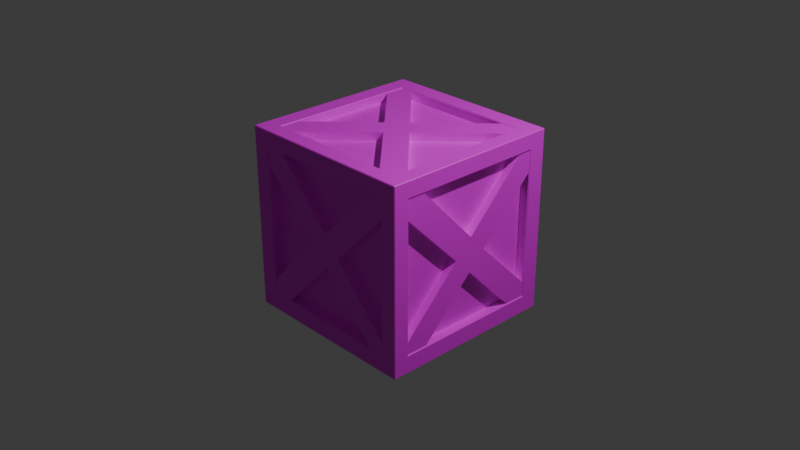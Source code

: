 # Source: Crate.blend  (saved by Blender 5.0.119; exported with 4.5.12 LTS)
import bpy
from mathutils import Matrix  # noqa: F401  (used for matrix-valued properties, if any)

bpy.ops.wm.read_factory_settings(use_empty=True)
scene = bpy.context.scene
scene.name = 'Scene'

# ---- collections
col_collection = bpy.data.collections.new('Collection'); scene.collection.children.link(col_collection)

# ---- images (referenced by path relative to the original .blend; pixels are not part of the script)
import os
ASSET_DIR = os.environ.get("B2B_ASSET_DIR", "")  # directory of the original .blend (textures are referenced by path, not embedded)
HERE = os.path.dirname(os.path.abspath(__file__))  # packed textures are extracted next to this script under _unpacked/

def load_image(name, relpath, width, height, colorspace="sRGB"):
    """Load a texture the original file referenced (path relative to the .blend, or extracted next to this script)."""
    p = next((c for c in (os.path.join(HERE, relpath), os.path.join(ASSET_DIR, relpath)) if relpath and os.path.exists(c)), "")
    if p:
        img = bpy.data.images.load(p, check_existing=True)
        img.name = name
    else:  # same state as the original file: an image datablock whose file is absent (Cycles renders it pink)
        img = bpy.data.images.new(name, width, height)
        img.source = "FILE"
        img.filepath = "//" + (relpath or name)
    img.colorspace_settings.name = colorspace
    return img
img_cratetexture_png = load_image('CrateTexture.png', 'CrateTexture.png', 1024, 1024, 'sRGB')

# ---- materials (node trees are filled in below, after node groups)
mat_crate = bpy.data.materials.new('Crate')
mat_crate.alpha_threshold = 0.0
mat_crate.use_backface_culling_lightprobe_volume = False
mat_crate.roughness = 0.5
mat_crate.line_color = (0.0, 0.0, 0.0, 1.0)

# ---- material node trees
mat_crate.use_nodes = True; mat_crate.node_tree.nodes.clear()
_N = mat_crate.node_tree.nodes; _L = mat_crate.node_tree.links
n0 = _N.new('ShaderNodeOutputMaterial'); n0.name = 'Material Output'; n0.location = (200, 100)
n1 = _N.new('ShaderNodeBsdfPrincipled'); n1.name = 'Principled BSDF'; n1.location = (-200, 100)
n2 = _N.new('ShaderNodeTexImage'); n2.name = 'Image Texture'; n2.location = (-475, 113)
n2.image = img_cratetexture_png
_L.new(n1.outputs[0], n0.inputs[0])
_L.new(n2.outputs[0], n1.inputs[0])
n0.is_active_output = True

# ---- world
world_world = bpy.data.worlds.new('World'); scene.world = world_world
world_world.use_nodes = True; world_world.node_tree.nodes.clear()
_N = world_world.node_tree.nodes; _L = world_world.node_tree.links
n0 = _N.new('ShaderNodeOutputWorld'); n0.name = 'World Output'; n0.location = (200, 100)
n1 = _N.new('ShaderNodeBackground'); n1.name = 'Background'; n1.location = (-200, 100)
n1.inputs[0].default_value = (0.05088, 0.05088, 0.05088, 1.0)
_L.new(n1.outputs[0], n0.inputs[0])
n0.is_active_output = True
world_world.color = (0.05088, 0.05088, 0.05088)
world_world.sun_shadow_jitter_overblur = 0.0

# ---- cameras
cam_camera = bpy.data.cameras.new('Camera')
cam_camera.clip_end = 100.0
cam_camera.ortho_scale = 7.314

# ---- lights
light_light = bpy.data.lights.new('Light', 'POINT')
light_light.energy = 1000.0
light_light.shadow_soft_size = 0.1

# ---- meshes
me_cube = bpy.data.meshes.new('Cube')
me_cube.from_pydata([(0.82, -0.9, -0.8), (-0.8, -0.9, -0.8), (0.82, -0.9, 0.82), (-0.8, -0.9, 0.82), (-0.8, 0.9, 0.82), (-0.8, 0.9, -0.8), (0.82, 0.9, -0.8), (0.82, 0.9, 0.82), (0.9, 0.8, 0.82), (0.9, 0.8, -0.8), (-0.9, 0.8, 0.82), (-0.9, 0.8, -0.8), (-0.9, -0.82, 0.82), (-0.9, -0.82, -0.8), (0.9, -0.82, 0.82), (0.9, -0.82, -0.8), (0.82, 0.8, -0.9), (-0.8, 0.8, -0.9), (0.82, -0.82, -0.9), (-0.8, -0.82, -0.9), (-0.8, 0.8, 0.9), (-0.8, -0.82, 0.9), (0.82, 0.8, 0.9), (0.82, -0.82, 0.9), (0.9925, 1.0, 0.9925), (0.9925, 0.9925, 1.0), (1.0, 0.9925, 0.9925), (0.9925, 1.0, -0.9925), (1.0, 0.9925, -0.9925), (0.9925, 0.9925, -1.0), (0.9925, -0.9925, 1.0), (0.9925, -1.0, 0.9925), (1.0, -0.9925, 0.9925), (1.0, -0.9925, -0.9925), (0.9925, -1.0, -0.9925), (0.9925, -0.9925, -1.0), (-0.9925, 0.9925, 1.0), (-0.9925, 1.0, 0.9925), (-1.0, 0.9925, 0.9925), (-0.9925, 0.9925, -1.0), (-1.0, 0.9925, -0.9925), (-0.9925, 1.0, -0.9925), (-1.0, -0.9925, 0.9925), (-0.9925, -1.0, 0.9925), (-0.9925, -0.9925, 1.0), (-0.9925, -0.9925, -1.0), (-0.9925, -1.0, -0.9925), (-1.0, -0.9925, -0.9925), (-0.9925, 0.8, -1.0), (-1.0, 0.8, -0.9925), (0.9925, 0.8, 1.0), (1.0, 0.8, 0.9925), (-1.0, 0.8, 0.9925), (-0.9925, 0.8, 1.0), (1.0, 0.8, -0.9925), (0.9925, 0.8, -1.0), (-1.0, -0.82, -0.9925), (-0.9925, -0.82, -1.0), (1.0, -0.82, 0.9925), (0.9925, -0.82, 1.0), (-1.0, -0.82, 0.9925), (-0.9925, -0.82, 1.0), (1.0, -0.82, -0.9925), (0.9925, -0.82, -1.0), (0.9925, 1.0, -0.8), (1.0, 0.9925, -0.8), (-0.9925, -1.0, -0.8), (-1.0, -0.9925, -0.8), (1.0, -0.9925, -0.8), (0.9925, -1.0, -0.8), (-1.0, 0.9925, -0.8), (-0.9925, 1.0, -0.8), (-1.0, -0.9925, 0.82), (-0.9925, -1.0, 0.82), (0.9925, 1.0, 0.82), (1.0, 0.9925, 0.82), (1.0, -0.9925, 0.82), (0.9925, -1.0, 0.82), (-1.0, 0.9925, 0.82), (-0.9925, 1.0, 0.82), (-0.8, 1.0, -0.9925), (-0.8, 0.9925, -1.0), (-0.8, -1.0, 0.9925), (-0.8, -0.9925, 1.0), (-0.8, -0.9925, -1.0), (-0.8, -1.0, -0.9925), (-0.8, 0.9925, 1.0), (-0.8, 1.0, 0.9925), (0.82, -1.0, -0.9925), (0.82, -0.9925, -1.0), (0.82, 1.0, 0.9925), (0.82, 0.9925, 1.0), (0.82, 1.0, -0.9925), (0.82, 0.9925, -1.0), (0.82, -1.0, 0.9925), (0.82, -0.9925, 1.0), (0.9897, 0.8, -0.8), (1.0, 0.8103, -0.8103), (-1.0, 0.8103, -0.8103), (-0.9897, 0.8, -0.8), (-0.9897, -0.82, -0.8), (-1.0, -0.8303, -0.8103), (1.0, -0.8303, -0.8103), (0.9897, -0.82, -0.8), (1.0, 0.8103, 0.8303), (0.9897, 0.8, 0.82), (-0.9897, 0.8, 0.82), (-1.0, 0.8103, 0.8303), (-1.0, -0.8303, 0.8303), (-0.9897, -0.82, 0.82), (0.9897, -0.82, 0.82), (1.0, -0.8303, 0.8303), (-0.8, 0.8, -0.9897), (-0.8103, 0.8103, -1.0), (-0.8, 0.8, 0.9897), (-0.8103, 0.8103, 1.0), (-0.8103, -0.8303, -1.0), (-0.8, -0.82, -0.9897), (-0.8103, -0.8303, 1.0), (-0.8, -0.82, 0.9897), (-0.8, 0.9897, -0.8), (-0.8103, 1.0, -0.8103), (-0.8, -0.9897, -0.8), (-0.8103, -1.0, -0.8103), (-0.8103, 1.0, 0.8303), (-0.8, 0.9897, 0.82), (-0.8103, -1.0, 0.8303), (-0.8, -0.9897, 0.82), (0.82, 0.8, 0.9897), (0.8303, 0.8103, 1.0), (0.8303, -0.8303, 1.0), (0.82, -0.82, 0.9897), (0.82, 0.9897, -0.8), (0.8303, 1.0, -0.8103), (0.8303, 1.0, 0.8303), (0.82, 0.9897, 0.82), (0.8303, 0.8103, -1.0), (0.82, 0.8, -0.9897), (0.82, -0.82, -0.9897), (0.8303, -0.8303, -1.0), (0.8303, -1.0, -0.8103), (0.82, -0.9897, -0.8), (0.82, -0.9897, 0.82), (0.8303, -1.0, 0.8303), (0.6426, -0.82, 0.9897), (-0.6385, -0.82, 0.9897), (0.82, 0.6385, 0.9897), (0.82, -0.6508, 0.9897), (-0.633, -0.9897, 0.82), (-0.6147, 0.8, 0.9897), (0.6258, 0.8, 0.9897), (0.8303, -0.656, 1.0), (0.8303, 0.6378, 1.0), (0.82, -0.9897, -0.633), (-0.8, 0.5812, 0.9), (-0.8, -0.611, 0.9), (-0.8103, 0.6198, 1.0), (-0.8103, -0.6378, 1.0), (-0.6378, -1.0, 0.8303), (0.6378, 0.8103, 1.0), (-0.6198, 0.8103, 1.0), (0.8303, -1.0, -0.6378), (-0.6378, -0.8303, 1.0), (0.656, -0.8303, 1.0), (-0.6592, 0.8, 0.9), (0.611, 0.8, 0.9), (-0.8, -0.6258, 0.9897), (-0.8, 0.6067, 0.9897), (0.6169, -0.82, 0.9), (0.82, -0.9, -0.6812), (-0.2006, -0.01156, 0.9), (0.8303, 0.6378, -1.0), (0.8303, -0.656, -1.0), (-1.0, 0.6198, -0.8103), (-1.0, -0.6378, -0.8103), (-0.8103, 1.0, -0.6198), (-0.8103, 1.0, 0.6378), (-0.9, -0.82, 0.5623), (-0.9, -0.82, -0.6249), (0.82, -0.6451, -0.9897), (0.82, 0.6288, -0.9897), (1.0, 0.6378, 0.8303), (1.0, -0.656, 0.8303), (0.9, -0.82, 0.604), (0.9, -0.82, -0.6615), (0.9897, -0.6487, 0.82), (0.9897, 0.631, 0.82), (0.9, 0.5685, -0.8), (0.9, -0.5822, -0.8), (-1.0, -0.656, 0.8303), (-1.0, 0.6378, 0.8303), (-0.9, -0.6166, -0.8), (-0.9, 0.5273, -0.8), (-0.9897, 0.6272, 0.82), (-0.9897, -0.6528, 0.82), (-0.8, 0.609, -0.9897), (-0.8, -0.6251, -0.9897), (0.82, -0.9897, 0.6414), (-0.8103, -0.6378, -1.0), (-0.8103, 0.6198, -1.0), (0.6037, 0.8, -0.9), (-0.6045, 0.8, -0.9), (0.9897, 0.8, 0.6228), (0.9897, 0.8, -0.6128), (-0.6198, 0.8103, -1.0), (0.6378, 0.8103, -1.0), (-0.8, 0.6038, -0.9), (-0.8, -0.6037, -0.9), (1.0, 0.8103, -0.6198), (1.0, 0.8103, 0.6378), (0.6397, -0.82, -0.9), (-0.6401, -0.82, -0.9), (0.656, -0.8303, -1.0), (-0.6378, -0.8303, -1.0), (0.656, -1.0, 0.8303), (-1.0, 0.8103, 0.6378), (-1.0, 0.8103, -0.6198), (-0.6288, -0.82, -0.9897), (0.645, -0.82, -0.9897), (0.6251, 0.8, -0.9897), (-0.6091, 0.8, -0.9897), (-0.6024, 0.9897, -0.8), (0.6212, 0.9897, -0.8), (-0.9897, 0.8, -0.6167), (-0.9897, 0.8, 0.6264), (0.6292, -0.9897, -0.8), (-0.6055, -0.9897, -0.8), (0.6378, 1.0, -0.8103), (-0.6198, 1.0, -0.8103), (-0.9897, -0.82, 0.637), (-0.9897, -0.82, -0.6272), (-0.6198, -1.0, -0.8103), (0.6378, -1.0, -0.8103), (0.6438, -0.9, -0.8), (-0.5692, -0.9, -0.8), (-0.6378, 1.0, 0.8303), (0.656, 1.0, 0.8303), (0.6688, -0.9, 0.82), (-1.0, -0.8303, -0.6378), (-1.0, -0.8303, 0.656), (-0.8, -0.9, -0.6326), (0.6515, 0.9897, 0.82), (-0.6324, 0.9897, 0.82), (-0.8, 0.9, 0.5662), (-0.8, 0.9, -0.6668), (1.0, -0.8303, 0.656), (1.0, -0.8303, -0.6378), (0.648, -0.9897, 0.82), (-0.5393, 0.9, -0.8), (0.5662, 0.9, -0.8), (0.82, -0.9, 0.6047), (0.82, 0.6401, -0.9), (0.82, -0.6404, -0.9), (-0.8103, -1.0, 0.6378), (-0.8103, -1.0, -0.6198), (0.9897, -0.82, -0.631), (0.9897, -0.82, 0.6413), (-0.8, -0.9897, -0.612), (-0.8, -0.9897, 0.6292), (0.8303, -1.0, 0.656), (0.9897, 0.6054, -0.8), (0.9897, -0.6228, -0.8), (0.82, 0.9, 0.5745), (0.82, 0.9, -0.675), (0.8303, 1.0, 0.656), (0.8303, 1.0, -0.6378), (1.0, -0.6378, -0.8103), (1.0, 0.6198, -0.8103), (-0.8, 0.9897, 0.6212), (-0.8, 0.9897, -0.6155), (0.9, 0.8, 0.5822), (0.9, 0.8, -0.6399), (0.82, 0.9897, -0.6324), (0.82, 0.9897, 0.6382), (-0.9897, -0.6264, -0.8), (-0.9897, 0.6011, -0.8), (-0.003776, 0.1925, -0.9), (-0.1929, 0.003395, -0.9), (-0.003776, -0.1837, -0.9), (0.1833, 0.003395, -0.9), (0.01038, 0.9, -0.2442), (-0.1801, 0.9, -0.05372), (0.9, 0.1855, -0.03225), (0.9, -0.003675, -0.2215), (0.9, -0.1895, -0.0336), (0.9, 0.6678, 0.82), (0.9, -0.6284, 0.82), (0.9, 0.003407, 0.1585), (-0.02202, 0.167, 0.9), (0.82, -0.6695, 0.9), (-0.01067, -0.1994, 0.9), (0.82, 0.6313, 0.9), (-0.6313, -0.82, 0.9), (0.1675, -0.02123, 0.9), (-0.9, 0.5923, 0.82), (-0.9, -0.2364, -0.02779), (-0.9, 0.8, 0.62), (-0.9, -0.04217, -0.2242), (-0.9, 0.1886, 0.00716), (-0.9, -0.01012, 0.2037), (-0.9, 0.8, -0.5975), (-0.9, -0.6333, 0.82), (0.2059, 0.9, -0.04652), (-0.6409, 0.9, 0.82), (0.01264, 0.9, 0.1512), (0.6416, 0.9, 0.82), (0.2022, -0.9, -0.02006), (0.01833, -0.9, 0.1767), (-0.5829, -0.9, 0.82), (-0.8, -0.9, 0.6218), (0.0293, -0.9, -0.1948), (-0.1644, -0.9, -0.00407), (-0.6045, 0.8, -0.99), (-0.8, 0.8, -0.99), (-0.6401, -0.82, -0.99), (-0.8, -0.82, -0.99), (-0.8, -0.611, 0.99), (-0.8, -0.82, 0.99), (-0.8, -0.6037, -0.99), (0.611, 0.8, 0.99), (0.82, 0.8, 0.99), (0.6169, -0.82, 0.99), (0.82, -0.82, 0.99), (0.82, -0.6695, 0.99), (0.82, -0.6404, -0.99), (0.82, -0.82, -0.99), (-0.8, 0.8, 0.99), (-0.8, 0.5812, 0.99), (-0.6592, 0.8, 0.99), (-0.01067, -0.1994, 0.99), (-0.2006, -0.01156, 0.99), (-0.02202, 0.167, 0.99), (0.82, 0.8, -0.99), (0.6037, 0.8, -0.99), (-0.8, 0.6038, -0.99), (0.6397, -0.82, -0.99), (0.82, 0.6401, -0.99), (-0.003776, 0.1925, -0.99), (-0.1929, 0.003395, -0.99), (-0.003776, -0.1837, -0.99), (0.1833, 0.003395, -0.99), (0.1675, -0.02123, 0.99), (0.82, 0.6313, 0.99), (-0.6313, -0.82, 0.99), (0.99, 0.8, -0.6399), (0.99, 0.8, -0.8), (-0.99, 0.8, -0.5975), (-0.99, 0.8, -0.8), (-0.99, -0.82, -0.6249), (-0.99, -0.82, -0.8), (0.99, -0.82, -0.6615), (0.99, -0.82, -0.8), (0.99, -0.5822, -0.8), (-0.99, 0.5273, -0.8), (0.99, -0.6284, 0.82), (0.99, -0.82, 0.82), (-0.99, 0.5923, 0.82), (-0.99, 0.8, 0.82), (-0.99, -0.82, 0.82), (-0.99, -0.82, 0.5623), (0.99, -0.82, 0.604), (0.99, 0.5685, -0.8), (-0.99, -0.6166, -0.8), (0.99, 0.8, 0.82), (0.99, 0.8, 0.5822), (0.99, 0.1855, -0.03225), (0.99, -0.003675, -0.2215), (0.99, -0.1895, -0.0336), (-0.99, -0.2364, -0.02779), (0.99, 0.6678, 0.82), (0.99, 0.003407, 0.1585), (-0.99, -0.04217, -0.2242), (-0.99, -0.01012, 0.2037), (-0.99, 0.8, 0.62), (-0.99, 0.1886, 0.00716), (-0.99, -0.6333, 0.82), (-0.5692, -0.99, -0.8), (-0.8, -0.99, -0.8), (-0.5829, -0.99, 0.82), (-0.8, -0.99, 0.82), (-0.8, -0.99, -0.6326), (-0.8, 0.99, -0.6668), (-0.8, 0.99, -0.8), (0.5662, 0.99, -0.8), (0.82, 0.99, -0.8), (0.6416, 0.99, 0.82), (0.82, 0.99, 0.82), (0.82, -0.99, -0.6812), (0.82, -0.99, -0.8), (0.82, 0.99, -0.675), (0.6438, -0.99, -0.8), (0.82, -0.99, 0.82), (0.6688, -0.99, 0.82), (-0.8, 0.99, 0.82), (-0.8, 0.99, 0.5662), (-0.5393, 0.99, -0.8), (0.82, -0.99, 0.6047), (0.82, 0.99, 0.5745), (-0.1644, -0.99, -0.00407), (0.2022, -0.99, -0.02006), (0.01038, 0.99, -0.2442), (-0.1801, 0.99, -0.05372), (0.2059, 0.99, -0.04652), (-0.6409, 0.99, 0.82), (0.01264, 0.99, 0.1512), (0.0293, -0.99, -0.1948), (0.01833, -0.99, 0.1767), (-0.8, -0.99, 0.6218)], [], [(310, 233, 390, 405), (282, 270, 364, 365), (11, 192, 353, 347), (17, 201, 312, 313), (251, 279, 340, 336), (24, 25, 26), (27, 28, 29), (30, 31, 32), (33, 34, 35), (36, 37, 38), (39, 40, 41), (42, 43, 44), (45, 46, 47), (57, 45, 47, 56), (81, 39, 41, 80), (65, 28, 27, 64), (73, 43, 42, 72), (69, 34, 33, 68), (71, 41, 40, 70), (83, 44, 43, 82), (59, 30, 32, 58), (89, 35, 34, 88), (53, 36, 38, 52), (91, 25, 24, 90), (55, 29, 28, 54), (39, 48, 49, 40), (25, 50, 51, 26), (61, 53, 52, 60), (63, 55, 54, 62), (48, 57, 56, 49), (50, 59, 58, 51), (44, 61, 60, 42), (35, 63, 62, 33), (75, 65, 64, 74), (46, 66, 67, 47), (77, 69, 68, 76), (79, 71, 70, 78), (66, 73, 72, 67), (26, 75, 74, 24), (31, 77, 76, 32), (37, 79, 78, 38), (93, 81, 80, 92), (95, 83, 82, 94), (45, 84, 85, 46), (36, 86, 87, 37), (84, 89, 88, 85), (86, 91, 90, 87), (29, 93, 92, 27), (30, 95, 94, 31), (105, 202, 209, 104), (107, 215, 224, 106), (109, 229, 239, 108), (111, 245, 256, 110), (96, 260, 267, 97), (100, 274, 174, 101), (104, 181, 186, 105), (108, 189, 194, 109), (137, 219, 205, 136), (139, 212, 218, 138), (141, 225, 232, 140), (143, 214, 247, 142), (126, 253, 258, 127), (125, 268, 176, 124), (115, 156, 167, 114), (112, 195, 199, 113), (114, 149, 160, 115), (118, 162, 145, 119), (120, 221, 228, 121), (124, 235, 242, 125), (128, 146, 152, 129), (142, 197, 259, 143), (134, 264, 273, 135), (136, 171, 180, 137), (65, 208, 97), (28, 65, 97, 54), (96, 203, 271, 9), (54, 97, 267), (103, 261, 188, 15), (98, 216, 70), (99, 275, 192, 11), (106, 224, 296, 10), (56, 101, 174), (49, 98, 70, 40), (67, 238, 101), (47, 67, 101, 56), (100, 230, 178, 13), (102, 246, 68), (110, 256, 183, 14), (62, 102, 68, 33), (105, 186, 285, 8), (75, 26, 51, 104), (104, 51, 181), (107, 52, 38, 78), (108, 60, 189), (109, 194, 301, 12), (72, 42, 60, 108), (111, 58, 32, 76), (81, 204, 113), (39, 81, 113, 48), (112, 220, 201, 17), (48, 113, 199), (117, 196, 207, 19), (115, 53, 156), (114, 167, 154, 20), (91, 159, 129), (128, 150, 165, 22), (86, 36, 53, 115), (116, 213, 84), (138, 218, 210, 18), (57, 116, 84, 45), (119, 145, 292, 21), (130, 163, 95), (118, 61, 44, 83), (71, 175, 121), (41, 71, 121, 80), (120, 269, 244, 5), (80, 121, 228), (132, 222, 249, 6), (88, 140, 232), (85, 123, 66, 46), (122, 226, 234, 1), (123, 254, 66), (125, 242, 303, 4), (79, 37, 87, 124), (124, 87, 235), (143, 94, 214), (142, 247, 237, 2), (126, 82, 43, 73), (25, 91, 129, 50), (50, 129, 152), (131, 147, 289, 23), (59, 130, 95, 30), (92, 133, 64, 27), (133, 265, 64), (134, 90, 24, 74), (137, 180, 251, 16), (93, 29, 55, 136), (136, 55, 171), (139, 63, 35, 89), (141, 153, 169, 0), (69, 161, 140), (34, 69, 140, 88), (77, 31, 94, 143), (160, 149, 150, 159), (159, 150, 128, 129), (156, 53, 61, 157), (157, 61, 118), (145, 162, 163, 144), (144, 163, 130, 131), (154, 167, 166, 155), (155, 166, 119, 21), (159, 91, 86, 160), (160, 86, 115), (169, 153, 197, 250), (165, 150, 149, 164), (164, 149, 114, 20), (161, 69, 77, 259), (152, 146, 147, 151), (151, 147, 131, 130), (161, 153, 141, 140), (158, 82, 126), (168, 144, 131, 23), (95, 163, 162, 83), (83, 162, 118), (152, 151, 59, 50), (59, 151, 130), (168, 290, 292), (155, 170, 154), (290, 168, 321, 329), (148, 158, 126, 127), (167, 156, 157, 166), (166, 157, 118, 119), (238, 67, 72, 239), (239, 72, 108), (234, 226, 225, 233), (233, 225, 141, 0), (66, 254, 253, 73), (73, 253, 126), (178, 230, 229, 177), (177, 229, 109, 12), (240, 257, 122, 1), (209, 202, 203, 208), (208, 203, 96, 97), (259, 77, 143), (224, 215, 216, 223), (223, 216, 98, 99), (183, 256, 255, 184), (184, 255, 103, 15), (239, 229, 230, 238), (238, 230, 100, 101), (235, 87, 90, 236), (236, 90, 134), (208, 65, 75, 209), (209, 75, 104), (214, 94, 82, 158), (267, 260, 261, 266), (266, 261, 103, 102), (174, 274, 275, 173), (173, 275, 99, 98), (181, 51, 58, 182), (182, 58, 111), (186, 181, 182, 185), (185, 182, 111, 110), (256, 245, 246, 255), (255, 246, 102, 103), (194, 189, 190, 193), (193, 190, 107, 106), (189, 60, 52, 190), (190, 52, 107), (68, 246, 245, 76), (76, 245, 111), (218, 212, 213, 217), (217, 213, 116, 117), (232, 225, 226, 231), (231, 226, 122, 123), (247, 214, 158, 148), (204, 81, 93, 205), (205, 93, 136), (64, 265, 264, 74), (74, 264, 134), (258, 253, 254, 257), (257, 254, 123, 122), (176, 268, 269, 175), (175, 269, 120, 121), (271, 203, 202, 270), (270, 202, 105, 8), (199, 198, 57, 48), (57, 198, 116), (251, 180, 179, 252), (252, 179, 138, 18), (207, 196, 195, 206), (206, 195, 112, 17), (171, 55, 63, 172), (172, 63, 139), (228, 221, 222, 227), (227, 222, 132, 133), (237, 247, 148, 308), (242, 235, 236, 241), (241, 236, 134, 135), (259, 197, 153, 161), (206, 277, 207), (276, 200, 333, 337), (211, 278, 210), (164, 20, 326, 328), (252, 279, 251), (293, 291, 342, 341), (200, 276, 201), (200, 16, 332, 333), (84, 213, 212, 89), (89, 212, 139), (273, 264, 265, 272), (272, 265, 133, 132), (210, 218, 217, 211), (211, 217, 117, 19), (262, 273, 272, 263), (263, 272, 132, 6), (180, 171, 172, 179), (179, 172, 139, 138), (308, 3, 379, 378), (240, 311, 309), (248, 280, 249), (309, 311, 398, 407), (243, 4, 393, 394), (243, 281, 244), (201, 220, 219, 200), (200, 219, 137, 16), (187, 283, 188), (299, 294, 356, 372), (15, 188, 352, 351), (270, 282, 271), (296, 298, 374, 373), (267, 266, 62, 54), (62, 266, 102), (175, 71, 79, 176), (176, 79, 124), (188, 261, 260, 187), (187, 260, 96, 9), (70, 216, 215, 78), (78, 215, 107), (244, 269, 268, 243), (192, 275, 274, 191), (191, 274, 100, 13), (228, 227, 92, 80), (92, 227, 133), (199, 195, 196, 198), (198, 196, 117, 116), (249, 222, 221, 248), (248, 221, 120, 5), (174, 173, 49, 56), (49, 173, 98), (232, 231, 85, 88), (85, 231, 123), (205, 219, 220, 204), (204, 220, 112, 113), (285, 186, 185, 286), (287, 286, 354, 370), (184, 284, 183), (286, 287, 285), (187, 9, 345, 361), (286, 185, 110, 14), (207, 277, 338, 318), (289, 147, 146, 291), (164, 288, 165), (292, 290, 329, 343), (292, 145, 144, 168), (291, 293, 289), (277, 206, 334, 338), (291, 146, 128, 22), (294, 193, 106, 10), (295, 178, 177), (294, 299, 301), (296, 224, 223, 300), (191, 297, 192), (297, 191, 362, 371), (301, 194, 193, 294), (300, 223, 99, 11), (13, 178, 348, 349), (300, 298, 296), (263, 302, 262), (1, 234, 376, 377), (303, 242, 241, 305), (303, 304, 404, 403), (305, 304, 303), (305, 241, 135, 7), (308, 148, 127, 3), (308, 307, 237), (306, 169, 250), (234, 310, 405, 376), (3, 309, 407, 379), (233, 310, 234), (280, 248, 395, 400), (309, 258, 257, 240), (320, 319, 331, 341, 342), (313, 312, 337, 338, 334), (327, 330, 331, 328, 326), (318, 338, 339, 314, 315), (335, 339, 340, 324, 325), (336, 340, 337, 333, 332), (340, 339, 338, 337), (323, 341, 329, 321, 322), (343, 329, 330, 316, 317), (329, 341, 331, 330), (170, 155, 316, 330), (20, 154, 327, 326), (289, 293, 341, 323), (279, 252, 324, 340), (211, 19, 315, 314), (206, 17, 313, 334), (154, 170, 330, 327), (155, 21, 317, 316), (165, 288, 331, 319), (288, 164, 328, 331), (210, 278, 339, 335), (19, 207, 318, 315), (278, 211, 314, 339), (22, 165, 319, 320), (291, 22, 320, 342), (168, 23, 322, 321), (18, 210, 335, 325), (21, 292, 343, 317), (16, 251, 336, 332), (201, 276, 337, 312), (252, 18, 325, 324), (345, 344, 365, 366, 361), (349, 348, 368, 371, 362), (352, 366, 367, 350, 351), (360, 367, 370, 354, 355), (353, 371, 374, 346, 347), (369, 370, 365, 364, 363), (365, 370, 367, 366), (373, 374, 372, 356, 357), (372, 374, 371, 368), (375, 372, 368, 359, 358), (286, 14, 355, 354), (270, 8, 363, 364), (12, 301, 375, 358), (177, 12, 358, 359), (294, 10, 357, 356), (271, 282, 365, 344), (191, 13, 349, 362), (188, 283, 366, 352), (183, 284, 367, 360), (178, 295, 368, 348), (301, 299, 372, 375), (283, 187, 361, 366), (8, 285, 369, 363), (298, 300, 346, 374), (295, 177, 359, 368), (10, 296, 373, 357), (285, 287, 370, 369), (192, 297, 371, 353), (284, 184, 350, 367), (300, 11, 347, 346), (388, 387, 399, 405, 390), (382, 381, 401, 400, 395), (376, 405, 398, 380, 377), (383, 400, 402, 389, 384), (397, 402, 404, 385, 386), (403, 404, 401, 394, 393), (401, 404, 402, 400), (406, 399, 396, 391, 392), (407, 398, 406, 378, 379), (398, 405, 399, 406), (304, 305, 385, 404), (311, 240, 380, 398), (233, 0, 388, 390), (6, 249, 383, 384), (306, 250, 396, 399), (305, 7, 386, 385), (237, 307, 406, 392), (248, 5, 382, 395), (249, 280, 400, 383), (0, 169, 387, 388), (7, 262, 397, 386), (244, 281, 401, 381), (263, 6, 384, 389), (262, 302, 402, 397), (250, 2, 391, 396), (2, 237, 392, 391), (281, 243, 394, 401), (307, 308, 378, 406), (169, 306, 399, 387), (302, 263, 389, 402)])
_uv = me_cube.uv_layers.new(name='UVMap')
_uv.uv.foreach_set('vector', [0.9179, 0.02015, 0.7193, 0.02089, 0.7194, 0.04998, 0.918, 0.04924, 0.7375, 0.04556, 0.9361, 0.04745, 0.9364, 0.01836, 0.7378, 0.01647, 0.7962, 0.8732, 0.7962, 0.8414, 0.8067, 0.8414, 0.8067, 0.8732, 0.3852, 0.8901, 0.3852, 0.8673, 0.3957, 0.8673, 0.3957, 0.8901, 0.9366, 0.04906, 0.6851, 0.04906, 0.6851, 0.01351, 0.9366, 0.01351, 0.977, 0.9654, 0.9781, 0.9654, 0.977, 0.9664, 0.707, 0.9654, 0.707, 0.9664, 0.706, 0.9654, 0.9781, 0.4232, 0.977, 0.4232, 0.977, 0.4222, 0.707, 0.4222, 0.707, 0.4232, 0.706, 0.4232, 0.9781, 0.6954, 0.977, 0.6954, 0.977, 0.6943, 0.706, 0.6954, 0.707, 0.6943, 0.707, 0.6954, 0.977, 0.6943, 0.977, 0.6933, 0.9781, 0.6933, 0.706, 0.6933, 0.707, 0.6933, 0.707, 0.6943, 1.002, 0.9372, 1.002, 0.9876, 1.005, 0.9876, 1.005, 0.9372, 0.706, 0.7215, 0.706, 0.6954, 0.707, 0.6954, 0.707, 0.7215, 0.7332, 0.9664, 0.707, 0.9664, 0.707, 0.9654, 0.7332, 0.9654, 0.9536, 0.6933, 0.977, 0.6933, 0.977, 0.6943, 0.9536, 0.6943, 0.7332, 0.4232, 0.707, 0.4232, 0.707, 0.4222, 0.7332, 0.4222, 0.7332, 0.6954, 0.707, 0.6954, 0.707, 0.6943, 0.7332, 0.6943, 0.9781, 0.6671, 0.9781, 0.6933, 0.977, 0.6933, 0.977, 0.6671, 0.4594, 0.6943, 0.4359, 0.6943, 0.436, 0.6933, 0.4591, 0.6932, 0.706, 0.4467, 0.706, 0.4232, 0.707, 0.4232, 0.707, 0.4467, 0.4621, 0.9664, 0.4359, 0.9664, 0.4359, 0.9653, 0.4619, 0.9653, 0.9781, 0.942, 0.9781, 0.9654, 0.977, 0.9654, 0.977, 0.942, 0.6798, 0.4222, 0.706, 0.4222, 0.706, 0.4234, 0.68, 0.4233, 1.002, 0.4085, 1.002, 0.4647, 1.005, 0.4647, 1.005, 0.4085, 0.706, 0.6943, 0.6798, 0.6943, 0.68, 0.6932, 0.706, 0.6932, 0.6825, 0.9664, 0.4621, 0.9664, 0.4619, 0.9653, 0.6827, 0.9654, 0.4594, 0.4222, 0.6798, 0.4222, 0.68, 0.4233, 0.4591, 0.4233, 1.002, 0.4647, 1.002, 0.9372, 1.005, 0.9372, 1.005, 0.4647, 0.6798, 0.6943, 0.4594, 0.6943, 0.4591, 0.6932, 0.68, 0.6932, 0.706, 0.9664, 0.6825, 0.9664, 0.6827, 0.9654, 0.7059, 0.9653, 0.4359, 0.4222, 0.4594, 0.4222, 0.4591, 0.4233, 0.4359, 0.4234, 0.9536, 0.9664, 0.7332, 0.9664, 0.7332, 0.9654, 0.9536, 0.9654, 0.707, 0.6933, 0.7332, 0.6933, 0.7332, 0.6943, 0.707, 0.6943, 0.9536, 0.4232, 0.7332, 0.4232, 0.7332, 0.4222, 0.9536, 0.4222, 0.9536, 0.6954, 0.7332, 0.6954, 0.7332, 0.6943, 0.9536, 0.6943, 0.7332, 0.6933, 0.9536, 0.6933, 0.9536, 0.6943, 0.7332, 0.6943, 0.977, 0.9664, 0.9536, 0.9664, 0.9536, 0.9654, 0.977, 0.9654, 0.977, 0.4232, 0.9536, 0.4232, 0.9536, 0.4222, 0.977, 0.4222, 0.977, 0.6954, 0.9536, 0.6954, 0.9536, 0.6943, 0.977, 0.6943, 0.706, 0.942, 0.706, 0.7215, 0.707, 0.7215, 0.707, 0.942, 0.9781, 0.4467, 0.9781, 0.6671, 0.977, 0.6671, 0.977, 0.4467, 0.706, 0.6933, 0.706, 0.6671, 0.707, 0.6671, 0.707, 0.6933, 0.9781, 0.6954, 0.9781, 0.7215, 0.977, 0.7215, 0.977, 0.6954, 0.706, 0.6671, 0.706, 0.4467, 0.707, 0.4467, 0.707, 0.6671, 0.9781, 0.7215, 0.9781, 0.942, 0.977, 0.942, 0.977, 0.7215, 0.706, 0.9654, 0.706, 0.942, 0.707, 0.942, 0.707, 0.9654, 0.9781, 0.4232, 0.9781, 0.4467, 0.977, 0.4467, 0.977, 0.4232, 0.4244, 0.4565, 0.4244, 0.514, 0.4214, 0.5096, 0.4214, 0.4535, 1.005, 0.4535, 1.005, 0.5096, 1.002, 0.513, 1.002, 0.4565, 1.002, 0.4565, 1.002, 0.5099, 1.005, 0.5043, 1.005, 0.4535, 0.4214, 0.4535, 0.4214, 0.5043, 0.4244, 0.5086, 0.4244, 0.4565, 0.4241, 0.4647, 0.4241, 0.5215, 0.4211, 0.5172, 0.4211, 0.4617, 1.001, 0.9372, 1.001, 0.8808, 1.005, 0.8841, 1.005, 0.9403, 0.4211, 0.4617, 0.4211, 0.512, 0.4241, 0.514, 0.4241, 0.4647, 1.005, 0.9403, 1.005, 0.8894, 1.001, 0.8885, 1.001, 0.9372, 0.4736, 0.4647, 0.5305, 0.4647, 0.5267, 0.4617, 0.4706, 0.4617, 0.4706, 0.9403, 0.5214, 0.9403, 0.5247, 0.9372, 0.4736, 0.9372, 0.4736, 0.9867, 0.5293, 0.9867, 0.5267, 0.9897, 0.4706, 0.9897, 0.4706, 0.9897, 0.5214, 0.9897, 0.5238, 0.9867, 0.4736, 0.9867, 0.9551, 0.4555, 0.9551, 0.5116, 0.9521, 0.5142, 0.9521, 0.4585, 0.9521, 0.4585, 0.9521, 0.5165, 0.9551, 0.5116, 0.9551, 0.4555, 0.9492, 0.4617, 0.9492, 0.5172, 0.9462, 0.5211, 0.9462, 0.4647, 1.016, 0.8589, 1.016, 0.8705, 1.016, 0.8699, 1.016, 0.8583, 0.9462, 0.4647, 0.8921, 0.4647, 0.8936, 0.4617, 0.9492, 0.4617, 0.9492, 0.9403, 0.8989, 0.9403, 0.899, 0.9372, 0.9462, 0.9372, 0.9462, 0.4094, 0.8885, 0.4094, 0.8936, 0.4063, 0.9492, 0.4063, 0.9492, 0.4063, 0.8989, 0.4063, 0.8973, 0.4094, 0.9462, 0.4094, 0.4736, 0.4647, 0.4736, 0.5118, 0.4706, 0.512, 0.4706, 0.4617, 0.4796, 0.4585, 0.4796, 0.5106, 0.4766, 0.5063, 0.4766, 0.4555, 0.4766, 0.4555, 0.4766, 0.5063, 0.4796, 0.5115, 0.4796, 0.4585, 0.4706, 0.4617, 0.4706, 0.512, 0.4736, 0.5146, 0.4736, 0.4647, 0.4293, 0.9311, 0.4824, 0.8785, 0.4824, 0.9341, 0.4293, 0.9872, 0.4293, 0.9311, 0.4824, 0.9341, 0.4854, 0.9872, 0.4244, 0.929, 0.4244, 0.8744, 0.4506, 0.8824, 0.4506, 0.929, 0.4854, 0.9872, 0.4824, 0.9341, 0.538, 0.9341, 0.9876, 0.7423, 0.9876, 0.7303, 0.993, 0.7279, 0.993, 0.7423, 0.4824, 0.9341, 0.4824, 0.8785, 0.4293, 0.9311, 0.9927, 0.8596, 0.9927, 0.8716, 0.9872, 0.8761, 0.9872, 0.8596, 1.008, 0.5904, 1.008, 0.5786, 1.014, 0.5782, 1.014, 0.5904, 0.958, 0.9872, 0.961, 0.9341, 0.9048, 0.9341, 0.4854, 0.9872, 0.4824, 0.9341, 0.4293, 0.9311, 0.4293, 0.9872, 1.008, 0.9311, 0.961, 0.8837, 0.961, 0.9341, 1.008, 0.9872, 1.008, 0.9311, 0.961, 0.9341, 0.958, 0.9872, 1.009, 0.6436, 1.009, 0.654, 1.004, 0.6542, 1.004, 0.6436, 0.961, 0.9341, 0.961, 0.8837, 1.008, 0.9311, 1.004, 0.957, 1.004, 0.9462, 1.01, 0.9439, 1.01, 0.957, 0.958, 0.9872, 0.961, 0.9341, 1.008, 0.9311, 1.008, 0.9872, 0.4241, 0.4647, 0.4241, 0.514, 0.4503, 0.5033, 0.4503, 0.4647, 0.4293, 0.4585, 0.4293, 0.4082, 0.4854, 0.4082, 0.4824, 0.4555, 0.4824, 0.4555, 0.4854, 0.4082, 0.5327, 0.4555, 0.4824, 0.4555, 0.4854, 0.4082, 0.4293, 0.4082, 0.4293, 0.4585, 0.961, 0.4555, 0.958, 0.4082, 0.9101, 0.4555, 0.2438, 0.8019, 0.2438, 0.8213, 0.2334, 0.8236, 0.2334, 0.8019, 1.008, 0.4585, 1.008, 0.4082, 0.958, 0.4082, 0.961, 0.4555, 0.961, 0.4555, 0.958, 0.4082, 1.008, 0.4082, 1.008, 0.4585, 0.9462, 0.4085, 0.8936, 0.4617, 0.9492, 0.4617, 1.002, 0.4085, 0.9462, 0.4085, 0.9492, 0.4617, 1.002, 0.4647, 1.023, 0.7417, 1.023, 0.7301, 1.028, 0.7298, 1.028, 0.7417, 1.002, 0.4647, 0.9492, 0.4617, 0.9492, 0.5172, 1.016, 0.957, 1.016, 0.9452, 1.022, 0.9439, 1.022, 0.957, 0.9492, 0.4617, 1.002, 0.4647, 0.9492, 0.5172, 1.021, 0.6436, 1.021, 0.6553, 1.016, 0.6568, 1.016, 0.6436, 0.4736, 0.4085, 0.5267, 0.4617, 0.4706, 0.4617, 1.015, 0.6436, 1.015, 0.6553, 1.01, 0.6562, 1.01, 0.6436, 0.9462, 0.4085, 1.002, 0.4085, 1.002, 0.4647, 0.9492, 0.4617, 0.9492, 0.9403, 0.8989, 0.9403, 0.9462, 0.9876, 1.022, 0.957, 1.022, 0.9464, 1.028, 0.9461, 1.028, 0.957, 1.002, 0.9372, 0.9492, 0.9403, 0.9462, 0.9876, 1.002, 0.9876, 1.015, 0.8589, 1.015, 0.8687, 1.01, 0.8692, 1.01, 0.8589, 0.4706, 0.9403, 0.5214, 0.9403, 0.4736, 0.9876, 0.9492, 0.9403, 1.002, 0.9372, 1.002, 0.9876, 0.9462, 0.9876, 1.003, 0.929, 0.9495, 0.8765, 0.9495, 0.9321, 1.003, 0.9852, 1.003, 0.929, 0.9495, 0.9321, 0.9465, 0.9852, 0.4301, 0.9311, 0.4301, 0.8772, 0.4562, 0.8922, 0.4562, 0.9311, 0.9465, 0.9852, 0.9495, 0.9321, 0.8939, 0.9321, 0.993, 0.7423, 0.993, 0.7302, 0.9984, 0.7269, 0.9984, 0.7423, 0.4739, 0.9852, 0.4709, 0.9321, 0.5271, 0.9321, 0.9465, 0.9852, 0.9495, 0.9321, 1.003, 0.929, 1.003, 0.9852, 0.9981, 0.8596, 0.9981, 0.8713, 0.9927, 0.8735, 0.9927, 0.8596, 0.9495, 0.9321, 0.9495, 0.8765, 1.003, 0.929, 0.9913, 0.591, 0.9913, 0.5808, 0.9968, 0.5813, 0.9968, 0.591, 1.003, 0.4565, 1.003, 0.4062, 0.9465, 0.4062, 0.9495, 0.4535, 0.9495, 0.4535, 0.9465, 0.4062, 0.8992, 0.4535, 0.4709, 0.4535, 0.4739, 0.4062, 0.5218, 0.4535, 0.9932, 0.7547, 0.9932, 0.7651, 0.9877, 0.7638, 0.9877, 0.7547, 0.9495, 0.4535, 0.9465, 0.4062, 1.003, 0.4062, 1.003, 0.4565, 0.4233, 0.4085, 0.4736, 0.4085, 0.4706, 0.4617, 0.4233, 0.4647, 0.4233, 0.4647, 0.4706, 0.4617, 0.4706, 0.512, 1.015, 0.754, 1.015, 0.7643, 1.01, 0.7631, 1.01, 0.754, 0.4233, 0.9372, 0.4706, 0.9403, 0.4736, 0.9876, 0.4233, 0.9876, 0.4739, 0.9852, 0.4709, 0.9321, 0.4236, 0.929, 0.4236, 0.9852, 0.4709, 0.9321, 0.4709, 0.8817, 0.4236, 0.929, 0.4709, 0.4535, 0.4739, 0.4062, 0.4236, 0.4062, 0.4236, 0.4565, 0.3369, 0.7598, 0.3369, 0.7797, 0.3265, 0.7784, 0.3265, 0.7598, 0.4736, 0.4085, 0.4233, 0.4085, 0.4233, 0.4647, 0.4706, 0.4617, 0.4706, 0.4617, 0.4233, 0.4647, 0.4706, 0.512, 0.4706, 0.9403, 0.4233, 0.9372, 0.4233, 0.9876, 0.4736, 0.9876, 1.007, 0.9311, 1.007, 0.8824, 0.9813, 0.8964, 0.9813, 0.9311, 0.4236, 0.929, 0.4709, 0.8817, 0.4709, 0.9321, 0.4236, 0.9852, 0.4236, 0.929, 0.4709, 0.9321, 0.4739, 0.9852, 0.4236, 0.4565, 0.4236, 0.4062, 0.4739, 0.4062, 0.4709, 0.4535, 0.8936, 0.4617, 0.8921, 0.4647, 0.5303, 0.4647, 0.5267, 0.4617, 0.5267, 0.4617, 0.5303, 0.4647, 0.4736, 0.4647, 0.4706, 0.4617, 0.9492, 0.5172, 1.002, 0.4647, 1.002, 0.9372, 0.9492, 0.8841, 0.9492, 0.8841, 1.002, 0.9372, 0.9492, 0.9403, 0.899, 0.9372, 0.8989, 0.9403, 0.5214, 0.9403, 0.5253, 0.9372, 0.5253, 0.9372, 0.5214, 0.9403, 0.4706, 0.9403, 0.4736, 0.9372, 1.016, 0.6568, 1.021, 0.6553, 1.021, 0.7299, 1.016, 0.729, 1.016, 0.729, 1.021, 0.7299, 1.021, 0.7417, 1.016, 0.7417, 0.5267, 0.4617, 0.4736, 0.4085, 0.9462, 0.4085, 0.8936, 0.4617, 0.8936, 0.4617, 0.9462, 0.4085, 0.9492, 0.4617, 0.9813, 0.8964, 1.007, 0.8824, 1.007, 0.5106, 0.9813, 0.5213, 0.5349, 0.4332, 0.5306, 0.407, 0.8925, 0.407, 0.9054, 0.4332, 1.01, 0.7331, 1.015, 0.7304, 1.015, 0.7417, 1.01, 0.7417, 0.4709, 0.8817, 0.4236, 0.929, 0.4236, 0.4565, 0.4709, 0.5043, 0.4706, 0.512, 0.4736, 0.5118, 0.4736, 0.8879, 0.4706, 0.8894, 0.4706, 0.8894, 0.4736, 0.8879, 0.4736, 0.9372, 0.4706, 0.9403, 0.4766, 0.8837, 0.4796, 0.8824, 0.4796, 0.9311, 0.4766, 0.9341, 0.8992, 0.4535, 0.9465, 0.4062, 0.9495, 0.4535, 1.01, 0.9447, 1.015, 0.9463, 1.015, 0.957, 1.01, 0.957, 0.4736, 0.9876, 0.5214, 0.9403, 0.8989, 0.9403, 0.9462, 0.9876, 0.9462, 0.9876, 0.8989, 0.9403, 0.9492, 0.9403, 0.4706, 0.512, 0.4706, 0.8894, 0.4233, 0.9372, 0.4233, 0.4647, 0.4233, 0.9372, 0.4706, 0.8894, 0.4706, 0.9403, 0.3862, -0.00704, 0.2244, 0.153, 0.06436, -0.00704, 0.02087, 0.04685, 0.1754, 0.2014, 0.02087, 0.3542, 0.6762, 0.01351, 0.9242, 0.01351, 0.9242, 0.04906, 0.6762, 0.04906, 0.8975, 0.9867, 0.8989, 0.9897, 0.9492, 0.9897, 0.9462, 0.9867, 0.9462, 0.5211, 0.9492, 0.5172, 0.9492, 0.8841, 0.9462, 0.8806, 0.9462, 0.8806, 0.9492, 0.8841, 0.9492, 0.9403, 0.9462, 0.9372, 0.961, 0.8837, 1.008, 0.9311, 1.008, 0.4585, 0.961, 0.5063, 0.961, 0.5063, 1.008, 0.4585, 0.961, 0.4555, 0.8788, 0.9606, 0.8894, 0.9867, 0.5293, 0.9867, 0.525, 0.9606, 0.9927, 0.947, 0.9981, 0.9461, 0.9981, 0.9576, 0.9927, 0.9576, 1.003, 0.929, 0.9495, 0.8765, 0.9495, 0.5096, 1.003, 0.4565, 1.003, 0.4565, 0.9495, 0.5096, 0.9495, 0.4535, 0.9757, 0.878, 1.002, 0.8787, 1.002, 0.5099, 0.9757, 0.5317, 1.004, 0.7261, 1.009, 0.7306, 1.009, 0.7417, 1.004, 0.7417, 0.9813, 0.8822, 1.007, 0.8762, 1.007, 0.9311, 0.9813, 0.9311, 0.4214, 0.5096, 0.4244, 0.514, 0.4244, 0.8744, 0.4214, 0.8765, 0.4214, 0.8765, 0.4244, 0.8744, 0.4244, 0.929, 0.4214, 0.9321, 0.4709, 0.5043, 0.4236, 0.4565, 0.4709, 0.4535, 1.002, 0.513, 1.005, 0.5096, 1.005, 0.8765, 1.002, 0.8756, 1.002, 0.8756, 1.005, 0.8765, 1.005, 0.9321, 1.002, 0.929, 0.4506, 0.5195, 0.4244, 0.5086, 0.4244, 0.8798, 0.4506, 0.8886, 0.4506, 0.8886, 0.4244, 0.8798, 0.4244, 0.929, 0.4506, 0.929, 1.005, 0.5043, 1.002, 0.5099, 1.002, 0.8787, 1.005, 0.8817, 1.005, 0.8817, 1.002, 0.8787, 1.002, 0.929, 1.005, 0.9321, 0.8992, 0.4535, 0.9465, 0.4062, 0.4739, 0.4062, 0.5218, 0.4535, 0.5218, 0.4535, 0.4739, 0.4062, 0.4709, 0.4535, 0.4824, 0.8785, 0.4293, 0.9311, 0.4293, 0.4585, 0.4824, 0.5116, 0.4824, 0.5116, 0.4293, 0.4585, 0.4824, 0.4555, 0.5218, 0.4535, 0.4739, 0.4062, 0.9465, 0.4062, 0.8992, 0.4535, 0.4211, 0.5172, 0.4241, 0.5215, 0.4241, 0.8797, 0.4211, 0.8841, 0.4211, 0.8841, 0.4241, 0.8797, 0.4241, 0.9372, 0.4211, 0.9403, 1.005, 0.8841, 1.001, 0.8808, 1.001, 0.5227, 1.005, 0.5172, 1.005, 0.5172, 1.001, 0.5227, 1.001, 0.4647, 1.005, 0.4617, 0.5327, 0.4555, 0.4854, 0.4082, 0.958, 0.4082, 0.9101, 0.4555, 0.9101, 0.4555, 0.958, 0.4082, 0.961, 0.4555, 0.4241, 0.514, 0.4211, 0.512, 0.4211, 0.8894, 0.4241, 0.8873, 0.4241, 0.8873, 0.4211, 0.8894, 0.4211, 0.9403, 0.4241, 0.9372, 0.4244, 0.5086, 0.4214, 0.5043, 0.4214, 0.8817, 0.4244, 0.8798, 0.4244, 0.8798, 0.4214, 0.8817, 0.4214, 0.9321, 0.4244, 0.929, 1.001, 0.8885, 1.005, 0.8894, 1.005, 0.512, 1.001, 0.5151, 1.001, 0.5151, 1.005, 0.512, 1.005, 0.4617, 1.001, 0.4647, 0.9101, 0.4555, 0.958, 0.4082, 0.4854, 0.4082, 0.5327, 0.4555, 0.5327, 0.4555, 0.4854, 0.4082, 0.4824, 0.4555, 1.008, 0.9311, 0.961, 0.8837, 0.961, 0.5063, 1.008, 0.4585, 1.008, 0.4585, 0.961, 0.5063, 0.961, 0.4555, 0.5247, 0.9372, 0.5214, 0.9403, 0.8989, 0.9403, 0.8962, 0.9372, 0.8962, 0.9372, 0.8989, 0.9403, 0.9492, 0.9403, 0.9462, 0.9372, 0.5267, 0.9897, 0.5293, 0.9867, 0.8894, 0.9867, 0.8936, 0.9897, 0.8936, 0.9897, 0.8894, 0.9867, 0.9462, 0.9867, 0.9492, 0.9897, 0.5238, 0.9867, 0.5214, 0.9897, 0.8989, 0.9897, 0.8975, 0.9867, 0.8936, 0.4617, 0.9462, 0.4085, 0.4736, 0.4085, 0.5267, 0.4617, 0.5267, 0.4617, 0.4736, 0.4085, 0.4706, 0.4617, 0.4236, 0.929, 0.4709, 0.8817, 0.4709, 0.5043, 0.4236, 0.4565, 0.4236, 0.4565, 0.4709, 0.5043, 0.4709, 0.4535, 0.9521, 0.5142, 0.9551, 0.5116, 0.9551, 0.8785, 0.9521, 0.8762, 0.9521, 0.8762, 0.9551, 0.8785, 0.9551, 0.9341, 0.9521, 0.9311, 0.9551, 0.5116, 0.9521, 0.5165, 0.9521, 0.8772, 0.9551, 0.8785, 0.9551, 0.8785, 0.9521, 0.8772, 0.9521, 0.9311, 0.9551, 0.9341, 0.4506, 0.8824, 0.4244, 0.8744, 0.4244, 0.514, 0.4506, 0.5259, 0.3498, 0.7875, 0.3393, 0.7828, 0.3393, 0.7598, 0.3498, 0.7598, 0.9492, 0.5172, 0.9492, 0.8841, 1.002, 0.9372, 1.002, 0.4647, 1.002, 0.9372, 0.9492, 0.8841, 0.9492, 0.9403, 0.3265, 0.7784, 0.3369, 0.7797, 0.3369, 0.9281, 0.3265, 0.9276, 0.3265, 0.9276, 0.3369, 0.9281, 0.3369, 0.9485, 0.3265, 0.9485, 1.022, 0.9439, 1.016, 0.9452, 1.016, 0.8705, 1.022, 0.8708, 1.022, 0.8708, 1.016, 0.8705, 1.016, 0.8589, 1.022, 0.8589, 0.4706, 0.512, 0.4233, 0.4647, 0.4233, 0.9372, 0.4706, 0.8894, 0.4706, 0.8894, 0.4233, 0.9372, 0.4706, 0.9403, 0.8936, 0.4063, 0.8885, 0.4094, 0.5316, 0.4094, 0.5267, 0.4063, 0.5267, 0.4063, 0.5316, 0.4094, 0.4736, 0.4094, 0.4706, 0.4063, 0.5177, 0.9606, 0.5238, 0.9867, 0.8975, 0.9867, 0.8828, 0.9606, 0.8973, 0.4094, 0.8989, 0.4063, 0.5214, 0.4063, 0.5227, 0.4094, 0.5227, 0.4094, 0.5214, 0.4063, 0.4706, 0.4063, 0.4736, 0.4094, 0.4766, 0.5063, 0.4796, 0.5106, 0.4796, 0.8824, 0.4766, 0.8837, 0.02087, 0.36, 0.1774, 0.2052, 0.02087, 0.04873, 0.6744, 0.04906, 0.9143, 0.04906, 0.9143, 0.01351, 0.6744, 0.01351, 0.06209, -0.00704, 0.2261, 0.157, 0.392, -0.00704, 0.9986, 0.7632, 0.9986, 0.7547, 1.004, 0.7547, 1.004, 0.7632, 0.4385, 0.03926, 0.2744, 0.2052, 0.4385, 0.3694, 0.6741, 0.01351, 0.9319, 0.01351, 0.9319, 0.04906, 0.6741, 0.04906, 0.3827, 0.4106, 0.2261, 0.254, 0.07126, 0.4106, 0.4002, 0.5434, 0.4002, 0.5295, 0.406, 0.5295, 0.406, 0.5434, 0.9462, 0.9876, 0.8989, 0.9403, 0.5214, 0.9403, 0.4736, 0.9876, 0.4736, 0.9876, 0.5214, 0.9403, 0.4706, 0.9403, 0.4796, 0.5115, 0.4766, 0.5063, 0.4766, 0.8837, 0.4796, 0.8822, 0.4796, 0.8822, 0.4766, 0.8837, 0.4766, 0.9341, 0.4796, 0.9311, 0.5265, 0.9582, 0.525, 0.9844, 0.8966, 0.9844, 0.8999, 0.9582, 1.028, 0.8686, 1.022, 0.8693, 1.022, 0.8589, 1.028, 0.8589, 0.4562, 0.5301, 0.4301, 0.5115, 0.4301, 0.8822, 0.4562, 0.8946, 0.4562, 0.8946, 0.4301, 0.8822, 0.4301, 0.9311, 0.4562, 0.9311, 0.4736, 0.5146, 0.4706, 0.512, 0.4706, 0.8894, 0.4736, 0.8862, 0.4736, 0.8862, 0.4706, 0.8894, 0.4706, 0.9403, 0.4736, 0.9372, 0.06289, 0.864, 0.06289, 0.8893, 0.05241, 0.8893, 0.05241, 0.864, 0.009776, 0.03707, 0.1736, 0.1991, 0.009776, 0.3605, 0.07698, -0.006078, 0.2187, 0.1372, 0.362, -0.006078, 0.9285, 0.02011, 0.723, 0.02087, 0.7231, 0.04996, 0.9286, 0.0492, 0.0, 0.8936, 0.0, 0.864, 0.01048, 0.864, 0.01048, 0.8936, 0.009776, 0.3461, 0.1696, 0.1863, 0.009776, 0.02826, 0.9139, 0.4556, 0.9155, 0.4875, 0.4766, 0.4875, 0.4842, 0.4556, 1.028, 0.6567, 1.023, 0.6554, 1.023, 0.6436, 1.028, 0.6436, 0.3652, -0.008625, 0.2177, 0.1405, 0.06852, -0.008625, 0.7407, 0.0195, 0.9399, 0.02139, 0.9396, 0.05048, 0.7404, 0.04859, 0.5656, 0.8414, 0.5656, 0.8691, 0.5551, 0.8691, 0.5551, 0.8414, 0.4249, 0.3477, 0.2665, 0.1893, 0.4249, 0.03264, 0.8753, 0.02078, 0.6772, 0.01889, 0.6769, 0.04798, 0.875, 0.04987, 0.538, 0.9341, 0.9048, 0.9341, 0.958, 0.9872, 0.4854, 0.9872, 0.958, 0.9872, 0.9048, 0.9341, 0.961, 0.9341, 0.9495, 0.8765, 1.003, 0.929, 1.003, 0.4565, 0.9495, 0.5096, 0.9495, 0.5096, 1.003, 0.4565, 0.9495, 0.4535, 0.4503, 0.8679, 0.4241, 0.8797, 0.4241, 0.5215, 0.4503, 0.5322, 0.993, 0.6582, 0.9876, 0.656, 0.9876, 0.6442, 0.993, 0.6442, 0.4293, 0.9311, 0.4824, 0.8785, 0.4824, 0.5116, 0.4293, 0.4585, 0.4293, 0.4585, 0.4824, 0.5116, 0.4824, 0.4555, 0.4562, 0.8922, 0.4301, 0.8772, 0.4301, 0.5165, 0.4562, 0.5325, 0.9753, 0.5442, 1.001, 0.5227, 1.001, 0.8808, 0.9753, 0.8779, 0.9872, 0.9453, 0.9927, 0.9459, 0.9927, 0.9576, 0.9872, 0.9576, 0.8939, 0.9321, 0.5271, 0.9321, 0.4739, 0.9852, 0.9465, 0.9852, 0.4739, 0.9852, 0.5271, 0.9321, 0.4709, 0.9321, 1.016, 0.8699, 1.016, 0.8705, 1.016, 0.9452, 1.016, 0.946, 1.016, 0.946, 1.016, 0.9452, 1.016, 0.957, 1.016, 0.9576, 0.5476, 0.4355, 0.5316, 0.4094, 0.8885, 0.4094, 0.8701, 0.4355, 0.9984, 0.66, 0.993, 0.6562, 0.993, 0.6442, 0.9984, 0.6442, 0.9048, 0.9341, 0.538, 0.9341, 0.4854, 0.9872, 0.958, 0.9872, 0.4854, 0.9872, 0.538, 0.9341, 0.4824, 0.9341, 0.5271, 0.9321, 0.8939, 0.9321, 0.9465, 0.9852, 0.4739, 0.9852, 0.9465, 0.9852, 0.8939, 0.9321, 0.9495, 0.9321, 0.5267, 0.4617, 0.5305, 0.4647, 0.8905, 0.4647, 0.8936, 0.4617, 0.8936, 0.4617, 0.8905, 0.4647, 0.9462, 0.4647, 0.9492, 0.4617, 0.4503, 0.5033, 0.4241, 0.514, 0.4241, 0.8873, 0.4503, 0.8813, 0.729, 0.04548, 0.9428, 0.04751, 0.9431, 0.01842, 0.7293, 0.01639, 0.007219, 0.02709, 0.1698, 0.189, 0.007219, 0.3533, 0.05663, 0.409, 0.2195, 0.2385, 0.3908, 0.409, 0.03144, 0.864, 0.03144, 0.891, 0.02096, 0.891, 0.02096, 0.864, 0.2543, 0.8242, 0.2438, 0.8218, 0.2438, 0.8019, 0.2543, 0.8019, 0.3598, 0.04906, 0.5996, 0.04906, 0.5996, 0.01351, 0.3598, 0.01351, 1.01, 0.7631, 1.015, 0.7643, 1.015, 0.8423, 1.01, 0.8419, 0.05716, 0.4106, 0.2214, 0.2474, 0.3846, 0.4106, 0.4311, 0.01351, 0.6762, 0.01351, 0.6762, 0.04906, 0.4311, 0.04906, 0.8973, 0.4332, 0.8994, 0.407, 0.5257, 0.407, 0.5332, 0.4332, 0.4385, 0.3671, 0.2703, 0.1989, 0.4385, 0.03177, 0.5996, 0.04906, 0.3598, 0.04906, 0.3598, 0.01351, 0.5996, 0.01351, 1.01, 0.8419, 1.015, 0.8423, 1.015, 0.8521, 1.01, 0.8521, 0.2334, 0.9664, 0.2438, 0.9704, 0.2438, 0.9905, 0.2334, 0.9905, 0.1577, 0.1905, 0.007219, 0.03653, 0.007219, 0.3426, 0.3713, 0.409, 0.216, 0.2501, 0.05535, 0.409, 0.9757, 0.5148, 1.002, 0.513, 1.002, 0.8756, 0.9757, 0.87, 0.05966, -0.008625, 0.2078, 0.1398, 0.3546, -0.008625, 0.6024, 0.01818, 0.4163, 0.01641, 0.416, 0.0455, 0.6021, 0.04727, 0.9753, 0.8828, 1.001, 0.8885, 1.001, 0.5151, 0.9753, 0.5253, 1.014, 0.5045, 1.008, 0.5034, 1.008, 0.4923, 1.014, 0.4923, 1.002, 0.4929, 1.002, 0.5035, 0.9968, 0.5035, 0.9968, 0.4929, 0.4249, 0.04359, 0.2672, 0.1995, 0.4249, 0.3575, 0.4274, 0.02615, 0.2691, 0.1882, 0.4274, 0.3483, 0.04193, 0.864, 0.04193, 0.8909, 0.03144, 0.8909, 0.03144, 0.864, 0.8998, 0.4355, 0.8973, 0.4094, 0.5227, 0.4094, 0.5256, 0.4355, 0.9346, 0.04814, 0.7185, 0.04608, 0.7187, 0.01699, 0.9349, 0.01905, 0.3814, 0.4116, 0.2193, 0.2392, 0.05079, 0.4116, 0.9968, 0.5037, 0.9913, 0.5031, 0.9913, 0.4929, 0.9968, 0.4929, 0.9877, 0.8396, 0.9932, 0.8426, 0.9932, 0.8527, 0.9877, 0.8527, 0.06575, 0.4116, 0.2207, 0.2457, 0.3885, 0.4116, 0.2681, 0.195, 0.4274, 0.02455, 0.4274, 0.3561, 0.4018, 0.01697, 0.5974, 0.01884, 0.5971, 0.04793, 0.4015, 0.04606, 0.3747, 0.8673, 0.3747, 0.8904, 0.3642, 0.8904, 0.3642, 0.8673, 0.382, -0.006078, 0.2236, 0.1499, 0.06929, -0.006078, 0.5907, 0.04487, 0.411, 0.04316, 0.4113, 0.01407, 0.591, 0.01578, 0.9813, 0.5163, 1.007, 0.5142, 1.007, 0.8762, 0.9813, 0.8822, 0.2207, 0.9297, 0.1931, 0.9027, 0.1914, 0.7373, 0.2407, 0.7369, 0.2425, 0.9074, 0.006849, 0.7202, 0.03265, 0.7455, 0.1905, 0.743, 0.19, 0.6936, 0.03222, 0.6943, 0.03513, 0.6914, 0.1909, 0.6906, 0.1914, 0.7373, 0.02543, 0.7384, 0.006849, 0.7202, 0.1884, 0.535, 0.19, 0.6936, 0.2391, 0.6934, 0.2374, 0.5271, 0.2163, 0.5064, 0.4063, 0.6926, 0.2391, 0.6934, 0.2396, 0.7422, 0.4069, 0.7396, 0.4301, 0.7159, 0.2413, 0.9086, 0.2396, 0.7422, 0.1905, 0.743, 0.1921, 0.9017, 0.2207, 0.9297, 0.2396, 0.7422, 0.2391, 0.6934, 0.19, 0.6936, 0.1905, 0.743, 0.4107, 0.7358, 0.2407, 0.7369, 0.2402, 0.6904, 0.4033, 0.6896, 0.4301, 0.7159, 0.2386, 0.5282, 0.2402, 0.6904, 0.1909, 0.6906, 0.1893, 0.534, 0.2163, 0.5064, 0.2402, 0.6904, 0.2407, 0.7369, 0.1914, 0.7373, 0.1909, 0.6906, 0.6012, 0.01351, 0.3644, 0.01351, 0.3644, 0.04906, 0.6012, 0.04906, 0.05241, 0.864, 0.05241, 0.8895, 0.04193, 0.8895, 0.04193, 0.864, 1.004, 0.01351, 0.7466, 0.01351, 0.7466, 0.04906, 1.004, 0.04906, 0.6851, 0.04906, 0.4307, 0.04906, 0.4307, 0.01351, 0.6851, 0.01351, 1.004, 0.7326, 1.004, 0.7423, 0.9984, 0.7423, 0.9984, 0.7326, 0.3747, 0.8902, 0.3747, 0.8673, 0.3852, 0.8673, 0.3852, 0.8902, 0.3644, 0.01351, 0.6012, 0.01351, 0.6012, 0.04906, 0.3644, 0.04906, 0.08385, 0.864, 0.08385, 0.8884, 0.07337, 0.8884, 0.07337, 0.864, 0.9218, 0.01351, 0.6718, 0.01351, 0.6718, 0.04906, 0.9218, 0.04906, 0.6718, 0.01351, 0.42, 0.01351, 0.42, 0.04906, 0.6718, 0.04906, 1.004, 0.6551, 1.004, 0.6941, 0.9984, 0.6941, 0.9984, 0.6551, 0.06289, 0.8892, 0.06289, 0.864, 0.07337, 0.864, 0.07337, 0.8892, 0.6744, 0.04906, 0.423, 0.04906, 0.423, 0.01351, 0.6744, 0.01351, 0.9986, 0.8527, 0.9986, 0.8401, 1.004, 0.8401, 1.004, 0.8527, 1.018, 0.8167, 1.018, 0.8065, 1.024, 0.8065, 1.024, 0.8167, 1.002, 0.5052, 1.002, 0.4929, 1.008, 0.4929, 1.008, 0.5052, 1.004, 0.6442, 1.004, 0.6551, 0.9984, 0.6551, 0.9984, 0.6442, 1.002, 0.591, 1.002, 0.5808, 1.008, 0.5808, 1.008, 0.591, 1.01, 0.7547, 1.01, 0.7643, 1.004, 0.7643, 1.004, 0.7547, 0.9998, 0.04906, 0.7598, 0.04906, 0.7598, 0.01351, 0.9998, 0.01351, 1.01, 0.8419, 1.01, 0.8527, 1.004, 0.8527, 1.004, 0.8419, 0.4231, 0.7175, 0.4024, 0.7386, 0.2427, 0.7394, 0.2422, 0.6899, 0.3925, 0.6876, 0.2093, 0.508, 0.1866, 0.5312, 0.1865, 0.6854, 0.2375, 0.6846, 0.2361, 0.5343, 0.2407, 0.5388, 0.2422, 0.6899, 0.1934, 0.6907, 0.1914, 0.5263, 0.2093, 0.508, 0.02773, 0.6933, 0.1934, 0.6907, 0.194, 0.741, 0.02509, 0.7466, -0.0001992, 0.7218, 0.3871, 0.6823, 0.2375, 0.6846, 0.238, 0.745, 0.3969, 0.7442, 0.4231, 0.7175, 0.1962, 0.9142, 0.194, 0.741, 0.2427, 0.7394, 0.2444, 0.8999, 0.2136, 0.9313, 0.2427, 0.7394, 0.194, 0.741, 0.1934, 0.6907, 0.2422, 0.6899, 0.2395, 0.9049, 0.238, 0.745, 0.1864, 0.7452, 0.1862, 0.9045, 0.2136, 0.9313, 0.1864, 0.7452, 0.238, 0.745, 0.2375, 0.6846, 0.1865, 0.6854, 0.02444, 0.746, 0.1864, 0.7452, 0.1865, 0.6854, 0.03312, 0.6878, -0.0001992, 0.7218, 0.3957, 0.8897, 0.3957, 0.8673, 0.4061, 0.8673, 0.4061, 0.8897, 0.01048, 0.8917, 0.01048, 0.864, 0.02096, 0.864, 0.02096, 0.8917, 0.5866, 0.8414, 0.5866, 0.8632, 0.5761, 0.8632, 0.5761, 0.8414, 1.002, 0.5754, 1.002, 0.591, 0.9968, 0.591, 0.9968, 0.5754, 0.09433, 0.864, 0.09433, 0.8882, 0.08385, 0.8882, 0.08385, 0.864, 0.9361, 0.04745, 0.7375, 0.04556, 0.7378, 0.01647, 0.9364, 0.01836, 0.09433, 0.8877, 0.09433, 0.864, 0.1048, 0.864, 0.1048, 0.8877, 0.4894, 0.0432, 0.6764, 0.04498, 0.6766, 0.01589, 0.4896, 0.01411, 0.873, 0.04685, 0.6669, 0.04489, 0.6672, 0.0158, 0.8733, 0.01776, 0.4729, 0.01695, 0.6659, 0.01878, 0.6656, 0.04787, 0.4726, 0.04604, 0.47, 0.01692, 0.6714, 0.01884, 0.6711, 0.04793, 0.4697, 0.04601, 0.6062, 0.04431, 0.4192, 0.04253, 0.4195, 0.01344, 0.6065, 0.01522, 0.6075, 0.9342, 0.6075, 0.9188, 0.618, 0.9188, 0.618, 0.9342, 0.7356, 0.01945, 0.9332, 0.02133, 0.9329, 0.05042, 0.7353, 0.04854, 0.6659, 0.01878, 0.8566, 0.0206, 0.8564, 0.04969, 0.6656, 0.04787, 0.5761, 0.8414, 0.5761, 0.8647, 0.5656, 0.8647, 0.5656, 0.8414, 0.8934, 0.04704, 0.6786, 0.045, 0.6789, 0.01591, 0.8937, 0.01795, 0.4163, 0.01641, 0.6024, 0.01818, 0.6021, 0.04727, 0.416, 0.0455, 0.6163, 0.04441, 0.4125, 0.04247, 0.4128, 0.01338, 0.6166, 0.01532, 0.3642, 0.8673, 0.3642, 0.8909, 0.3537, 0.8909, 0.3537, 0.8673, 0.4225, 0.7174, 0.4072, 0.733, 0.2402, 0.7404, 0.2399, 0.695, 0.3993, 0.6946, 0.2087, 0.5079, 0.1915, 0.5255, 0.1941, 0.6865, 0.2438, 0.686, 0.2431, 0.5416, 0.2392, 0.5377, 0.2399, 0.695, 0.1897, 0.6951, 0.1871, 0.53, 0.2087, 0.5079, 0.3891, 0.6845, 0.2438, 0.686, 0.2441, 0.7374, 0.4064, 0.7339, 0.4225, 0.7174, 0.2448, 0.8988, 0.2441, 0.7374, 0.193, 0.7385, 0.1895, 0.9081, 0.2131, 0.9312, 0.02026, 0.7423, 0.193, 0.7385, 0.1941, 0.6865, 0.03208, 0.6882, -0.0007348, 0.7217, 0.1941, 0.6865, 0.193, 0.7385, 0.2441, 0.7374, 0.2438, 0.686, 0.1905, 0.7426, 0.2402, 0.7404, 0.2409, 0.9027, 0.2131, 0.9312, 0.1931, 0.9116, 0.02489, 0.6955, 0.1897, 0.6951, 0.1905, 0.7426, 0.02792, 0.7498, -0.0007348, 0.7217, 0.1897, 0.6951, 0.2399, 0.695, 0.2402, 0.7404, 0.1905, 0.7426, 0.7185, 0.04608, 0.9346, 0.04814, 0.9349, 0.01905, 0.7187, 0.01699, 0.723, 0.02087, 0.9285, 0.02011, 0.9286, 0.0492, 0.7231, 0.04996, 0.6285, 0.913, 0.6285, 0.9335, 0.618, 0.9335, 0.618, 0.913, 0.5971, 0.8414, 0.5971, 0.871, 0.5866, 0.871, 0.5866, 0.8414, 0.6539, 0.01937, 0.8558, 0.0213, 0.8556, 0.05039, 0.6536, 0.04846, 0.4061, 0.8881, 0.4061, 0.8673, 0.4166, 0.8673, 0.4166, 0.8881, 0.7112, 0.02092, 0.9214, 0.02014, 0.9216, 0.04923, 0.7113, 0.05001, 0.7957, 0.873, 0.7957, 0.8426, 0.8061, 0.8426, 0.8061, 0.873, 0.7413, 0.0469, 0.921, 0.04623, 0.9209, 0.01714, 0.7412, 0.01781, 0.9986, 0.7547, 0.9986, 0.7618, 0.9932, 0.7618, 0.9932, 0.7547, 0.9981, 0.9576, 0.9981, 0.9428, 1.004, 0.9428, 1.004, 0.9576, 0.9254, 0.04622, 0.725, 0.04696, 0.7249, 0.01787, 0.9253, 0.01713, 0.9981, 0.8671, 0.9981, 0.8596, 1.004, 0.8596, 1.004, 0.8671, 0.8553, 0.04739, 0.6546, 0.04548, 0.6548, 0.01639, 0.8556, 0.0183, 0.9986, 0.8397, 0.9986, 0.8527, 0.9932, 0.8527, 0.9932, 0.8397, 0.6075, 0.8414, 0.6075, 0.859, 0.5971, 0.859, 0.5971, 0.8414, 0.725, 0.04696, 0.9254, 0.04622, 0.9253, 0.01713, 0.7249, 0.01787, 0.7175, 0.01998, 0.9254, 0.02196, 0.9252, 0.05105, 0.7172, 0.04907, 0.4402, 0.01734, 0.6539, 0.01937, 0.6536, 0.04846, 0.4399, 0.04643, 0.6546, 0.04548, 0.4514, 0.04354, 0.4517, 0.01445, 0.6548, 0.01639])
me_cube.materials.append(mat_crate)
me_cube.use_mirror_vertex_groups = False
me_cube.update()

# ---- objects
ob_cube = bpy.data.objects.new('Cube', me_cube)
ob_light = bpy.data.objects.new('Light', light_light)
ob_camera = bpy.data.objects.new('Camera', cam_camera)

# ---- transforms, parenting, visibility, modifiers, constraints
ob_cube.location = (0.0, 0.0, 0.0)
ob_cube.lock_rotations_4d = False
ob_cube.empty_display_type = 'ARROWS'
ob_cube.lineart.crease_threshold = 0.0
ob_light.location = (4.076, 1.005, 5.904)
ob_light.rotation_euler = (0.6503, 0.05522, 1.866)
ob_light.lock_rotations_4d = False
ob_light.empty_display_type = 'ARROWS'
ob_light.color = (0.0, 0.0, 0.0, 0.0)
ob_light.lineart.crease_threshold = 0.0
ob_camera.location = (7.359, -6.926, 4.958)
ob_camera.rotation_euler = (1.109, 0.0, 0.8149)
ob_camera.lock_rotations_4d = False
ob_camera.empty_display_type = 'ARROWS'
ob_camera.color = (0.0, 0.0, 0.0, 0.0)
ob_camera.display_type = 'WIRE'
ob_camera.lineart.crease_threshold = 0.0

# ---- collection membership
col_collection.objects.link(ob_cube)
col_collection.objects.link(ob_light)
col_collection.objects.link(ob_camera)

# ---- scene / render settings (as saved in the file)
scene.camera = ob_camera
scene.frame_start = 1; scene.frame_end = 250; scene.frame_set(1)
scene.render.engine = 'BLENDER_EEVEE_NEXT'
scene.render.bake_bias = 0.0
scene.render.bake_samples = 0
scene.cycles.sampling_pattern = 'TABULATED_SOBOL'
scene.eevee.use_volume_custom_range = False
bpy.context.view_layer.update()

